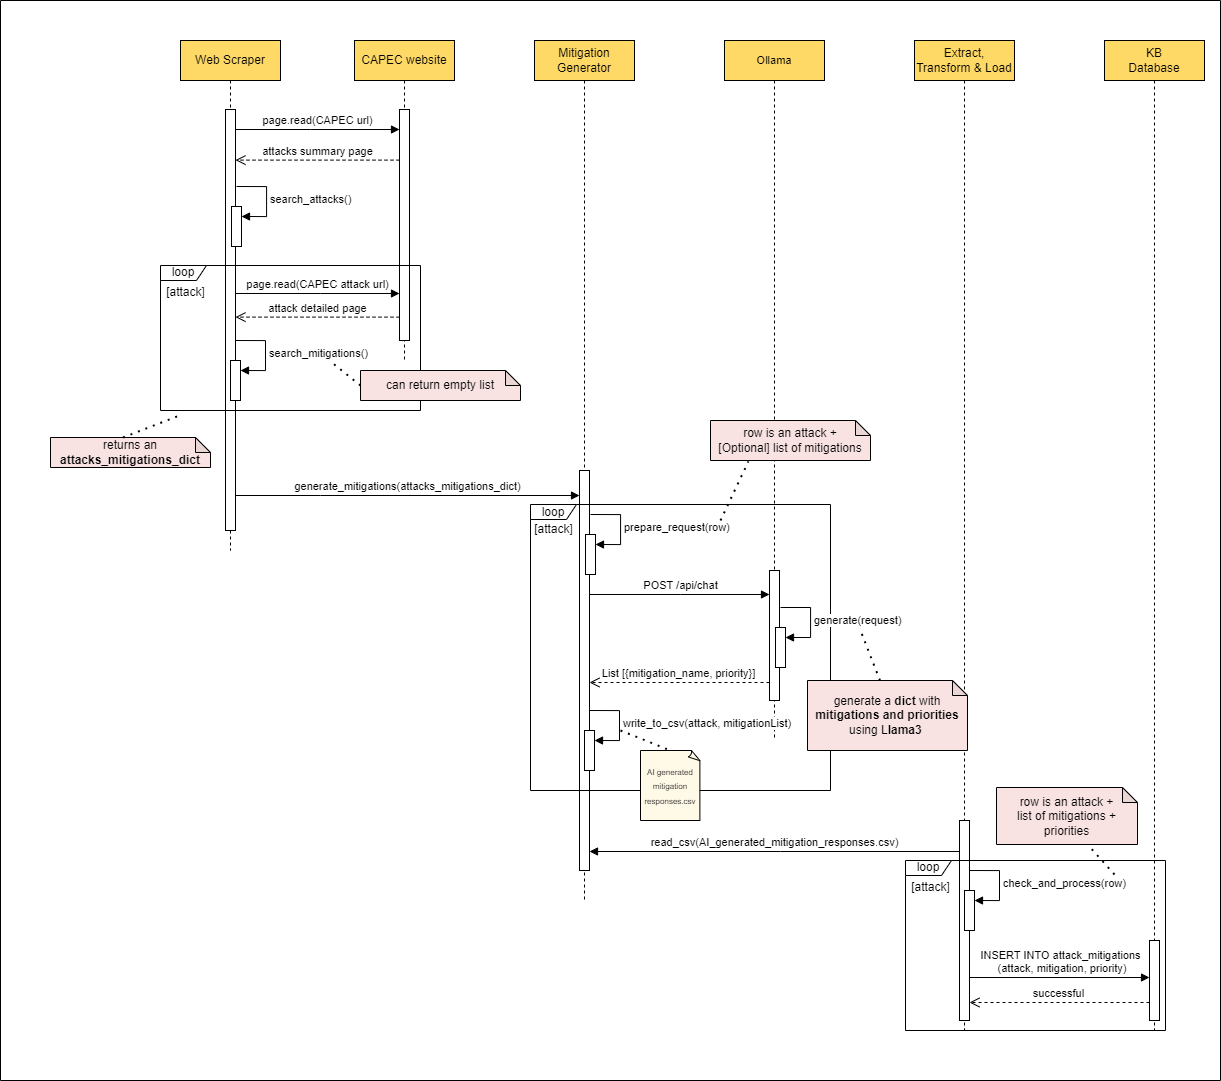

The diagram above was exported from draw.io. Its source (the exported page's mxGraphModel, read from the mxfile embedded in the PNG):
<mxGraphModel dx="1615" dy="803" grid="1" gridSize="10" guides="1" tooltips="1" connect="1" arrows="1" fold="1" page="1" pageScale="1" pageWidth="827" pageHeight="1169" math="0" shadow="0">
  <root>
    <mxCell id="0" />
    <mxCell id="1" parent="0" />
    <mxCell id="KTSaoNge0hjpX_ojLqes-1" value="CAPEC website" style="shape=umlLifeline;perimeter=lifelinePerimeter;whiteSpace=wrap;html=1;container=0;dropTarget=0;collapsible=0;recursiveResize=0;outlineConnect=0;portConstraint=eastwest;newEdgeStyle={&quot;edgeStyle&quot;:&quot;elbowEdgeStyle&quot;,&quot;elbow&quot;:&quot;vertical&quot;,&quot;curved&quot;:0,&quot;rounded&quot;:0};fillColor=#FFD966;" vertex="1" parent="1">
      <mxGeometry x="374" y="50" width="100" height="320" as="geometry" />
    </mxCell>
    <mxCell id="KTSaoNge0hjpX_ojLqes-2" value="" style="html=1;points=[];perimeter=orthogonalPerimeter;outlineConnect=0;targetShapes=umlLifeline;portConstraint=eastwest;newEdgeStyle={&quot;edgeStyle&quot;:&quot;elbowEdgeStyle&quot;,&quot;elbow&quot;:&quot;vertical&quot;,&quot;curved&quot;:0,&quot;rounded&quot;:0};" vertex="1" parent="KTSaoNge0hjpX_ojLqes-1">
      <mxGeometry x="45" y="69" width="10" height="231" as="geometry" />
    </mxCell>
    <mxCell id="KTSaoNge0hjpX_ojLqes-3" value="Mitigation&lt;br&gt;Generator" style="shape=umlLifeline;perimeter=lifelinePerimeter;whiteSpace=wrap;html=1;container=0;dropTarget=0;collapsible=0;recursiveResize=0;outlineConnect=0;portConstraint=eastwest;newEdgeStyle={&quot;edgeStyle&quot;:&quot;elbowEdgeStyle&quot;,&quot;elbow&quot;:&quot;vertical&quot;,&quot;curved&quot;:0,&quot;rounded&quot;:0};fillColor=#FFD966;" vertex="1" parent="1">
      <mxGeometry x="554" y="50" width="100" height="860" as="geometry" />
    </mxCell>
    <mxCell id="KTSaoNge0hjpX_ojLqes-4" value="" style="html=1;points=[];perimeter=orthogonalPerimeter;outlineConnect=0;targetShapes=umlLifeline;portConstraint=eastwest;newEdgeStyle={&quot;edgeStyle&quot;:&quot;elbowEdgeStyle&quot;,&quot;elbow&quot;:&quot;vertical&quot;,&quot;curved&quot;:0,&quot;rounded&quot;:0};" vertex="1" parent="KTSaoNge0hjpX_ojLqes-3">
      <mxGeometry x="45" y="430" width="10" height="400" as="geometry" />
    </mxCell>
    <mxCell id="KTSaoNge0hjpX_ojLqes-7" value="&lt;span style=&quot;font-size: 11px;&quot;&gt;Ollama&lt;/span&gt;" style="shape=umlLifeline;perimeter=lifelinePerimeter;whiteSpace=wrap;html=1;container=0;dropTarget=0;collapsible=0;recursiveResize=0;outlineConnect=0;portConstraint=eastwest;newEdgeStyle={&quot;edgeStyle&quot;:&quot;elbowEdgeStyle&quot;,&quot;elbow&quot;:&quot;vertical&quot;,&quot;curved&quot;:0,&quot;rounded&quot;:0};fillColor=#FFD966;" vertex="1" parent="1">
      <mxGeometry x="744" y="50" width="100" height="700" as="geometry" />
    </mxCell>
    <mxCell id="KTSaoNge0hjpX_ojLqes-8" value="" style="html=1;points=[];perimeter=orthogonalPerimeter;outlineConnect=0;targetShapes=umlLifeline;portConstraint=eastwest;newEdgeStyle={&quot;edgeStyle&quot;:&quot;elbowEdgeStyle&quot;,&quot;elbow&quot;:&quot;vertical&quot;,&quot;curved&quot;:0,&quot;rounded&quot;:0};" vertex="1" parent="KTSaoNge0hjpX_ojLqes-7">
      <mxGeometry x="45" y="530" width="10" height="130" as="geometry" />
    </mxCell>
    <mxCell id="KTSaoNge0hjpX_ojLqes-9" value="KB&lt;br&gt;Database" style="shape=umlLifeline;perimeter=lifelinePerimeter;whiteSpace=wrap;html=1;container=0;dropTarget=0;collapsible=0;recursiveResize=0;outlineConnect=0;portConstraint=eastwest;newEdgeStyle={&quot;edgeStyle&quot;:&quot;elbowEdgeStyle&quot;,&quot;elbow&quot;:&quot;vertical&quot;,&quot;curved&quot;:0,&quot;rounded&quot;:0};fillColor=#FFD966;" vertex="1" parent="1">
      <mxGeometry x="1124" y="50" width="100" height="990" as="geometry" />
    </mxCell>
    <mxCell id="KTSaoNge0hjpX_ojLqes-10" value="" style="html=1;points=[];perimeter=orthogonalPerimeter;outlineConnect=0;targetShapes=umlLifeline;portConstraint=eastwest;newEdgeStyle={&quot;edgeStyle&quot;:&quot;elbowEdgeStyle&quot;,&quot;elbow&quot;:&quot;vertical&quot;,&quot;curved&quot;:0,&quot;rounded&quot;:0};" vertex="1" parent="KTSaoNge0hjpX_ojLqes-9">
      <mxGeometry x="45" y="900" width="10" height="80" as="geometry" />
    </mxCell>
    <mxCell id="KTSaoNge0hjpX_ojLqes-11" value="Extract, Transform &amp;amp; Load" style="shape=umlLifeline;perimeter=lifelinePerimeter;whiteSpace=wrap;html=1;container=0;dropTarget=0;collapsible=0;recursiveResize=0;outlineConnect=0;portConstraint=eastwest;newEdgeStyle={&quot;edgeStyle&quot;:&quot;elbowEdgeStyle&quot;,&quot;elbow&quot;:&quot;vertical&quot;,&quot;curved&quot;:0,&quot;rounded&quot;:0};fillColor=#FFD966;" vertex="1" parent="1">
      <mxGeometry x="934" y="50" width="100" height="990" as="geometry" />
    </mxCell>
    <mxCell id="KTSaoNge0hjpX_ojLqes-12" value="" style="html=1;points=[];perimeter=orthogonalPerimeter;outlineConnect=0;targetShapes=umlLifeline;portConstraint=eastwest;newEdgeStyle={&quot;edgeStyle&quot;:&quot;elbowEdgeStyle&quot;,&quot;elbow&quot;:&quot;vertical&quot;,&quot;curved&quot;:0,&quot;rounded&quot;:0};" vertex="1" parent="KTSaoNge0hjpX_ojLqes-11">
      <mxGeometry x="45" y="780" width="10" height="200" as="geometry" />
    </mxCell>
    <mxCell id="KTSaoNge0hjpX_ojLqes-17" value="Web Scraper" style="shape=umlLifeline;perimeter=lifelinePerimeter;whiteSpace=wrap;html=1;container=0;dropTarget=0;collapsible=0;recursiveResize=0;outlineConnect=0;portConstraint=eastwest;newEdgeStyle={&quot;edgeStyle&quot;:&quot;elbowEdgeStyle&quot;,&quot;elbow&quot;:&quot;vertical&quot;,&quot;curved&quot;:0,&quot;rounded&quot;:0};fillColor=#FFD966;" vertex="1" parent="1">
      <mxGeometry x="200" y="50" width="100" height="510" as="geometry" />
    </mxCell>
    <mxCell id="KTSaoNge0hjpX_ojLqes-18" value="" style="html=1;points=[];perimeter=orthogonalPerimeter;outlineConnect=0;targetShapes=umlLifeline;portConstraint=eastwest;newEdgeStyle={&quot;edgeStyle&quot;:&quot;elbowEdgeStyle&quot;,&quot;elbow&quot;:&quot;vertical&quot;,&quot;curved&quot;:0,&quot;rounded&quot;:0};" vertex="1" parent="KTSaoNge0hjpX_ojLqes-17">
      <mxGeometry x="45" y="69" width="10" height="421" as="geometry" />
    </mxCell>
    <mxCell id="KTSaoNge0hjpX_ojLqes-19" value="page.read(CAPEC url)" style="html=1;verticalAlign=bottom;endArrow=block;edgeStyle=elbowEdgeStyle;elbow=vertical;curved=0;rounded=0;" edge="1" parent="1">
      <mxGeometry relative="1" as="geometry">
        <mxPoint x="255" y="139" as="sourcePoint" />
        <Array as="points">
          <mxPoint x="330" y="139" />
        </Array>
        <mxPoint x="419" y="139" as="targetPoint" />
        <mxPoint as="offset" />
      </mxGeometry>
    </mxCell>
    <mxCell id="KTSaoNge0hjpX_ojLqes-24" value="POST /api/chat" style="html=1;verticalAlign=bottom;endArrow=block;edgeStyle=elbowEdgeStyle;elbow=vertical;curved=0;rounded=0;" edge="1" parent="1">
      <mxGeometry x="0.0048" relative="1" as="geometry">
        <mxPoint x="609" y="604" as="sourcePoint" />
        <Array as="points">
          <mxPoint x="700" y="604" />
        </Array>
        <mxPoint x="789" y="604" as="targetPoint" />
        <mxPoint as="offset" />
      </mxGeometry>
    </mxCell>
    <mxCell id="KTSaoNge0hjpX_ojLqes-26" value="List [{mitigation_name, priority}]" style="html=1;verticalAlign=bottom;endArrow=open;dashed=1;endSize=8;edgeStyle=elbowEdgeStyle;elbow=vertical;curved=0;rounded=0;" edge="1" parent="1" source="KTSaoNge0hjpX_ojLqes-8" target="KTSaoNge0hjpX_ojLqes-4">
      <mxGeometry relative="1" as="geometry">
        <mxPoint x="614" y="692" as="targetPoint" />
        <Array as="points">
          <mxPoint x="700" y="692" />
        </Array>
        <mxPoint x="780" y="692" as="sourcePoint" />
      </mxGeometry>
    </mxCell>
    <mxCell id="KTSaoNge0hjpX_ojLqes-33" value="" style="swimlane;startSize=0;" vertex="1" parent="1">
      <mxGeometry x="20" y="10" width="1220" height="1080" as="geometry" />
    </mxCell>
    <mxCell id="Bg8ceUjdPUJMJdESKhbr-11" value="loop" style="shape=umlFrame;whiteSpace=wrap;html=1;pointerEvents=0;width=46;height=15;" vertex="1" parent="KTSaoNge0hjpX_ojLqes-33">
      <mxGeometry x="160" y="265" width="260" height="145" as="geometry" />
    </mxCell>
    <mxCell id="KTSaoNge0hjpX_ojLqes-31" value="" style="endArrow=none;dashed=1;html=1;dashPattern=1 3;strokeWidth=2;rounded=0;exitX=0;exitY=0.5;exitDx=0;exitDy=0;exitPerimeter=0;" edge="1" parent="KTSaoNge0hjpX_ojLqes-33" source="KTSaoNge0hjpX_ojLqes-30">
      <mxGeometry width="50" height="50" relative="1" as="geometry">
        <mxPoint x="229" y="335" as="sourcePoint" />
        <mxPoint x="329" y="360" as="targetPoint" />
      </mxGeometry>
    </mxCell>
    <mxCell id="KTSaoNge0hjpX_ojLqes-30" value="can return empty list" style="shape=note;whiteSpace=wrap;html=1;backgroundOutline=1;darkOpacity=0.05;size=15;fillColor=#F8E2E2;" vertex="1" parent="KTSaoNge0hjpX_ojLqes-33">
      <mxGeometry x="360" y="370" width="160" height="30" as="geometry" />
    </mxCell>
    <mxCell id="ehqp7Frx-r1IPzxfMK1Z-2" value="returns an &lt;b&gt;attacks_mitigations_dict&lt;/b&gt;" style="shape=note;whiteSpace=wrap;html=1;backgroundOutline=1;darkOpacity=0.05;size=15;fillColor=#F8E2E2;" vertex="1" parent="KTSaoNge0hjpX_ojLqes-33">
      <mxGeometry x="50" y="437" width="160" height="30" as="geometry" />
    </mxCell>
    <mxCell id="ehqp7Frx-r1IPzxfMK1Z-4" value="" style="endArrow=none;dashed=1;html=1;dashPattern=1 3;strokeWidth=2;rounded=0;exitX=0;exitY=0;exitDx=72.5;exitDy=0;exitPerimeter=0;entryX=0.078;entryY=1.031;entryDx=0;entryDy=0;entryPerimeter=0;" edge="1" parent="KTSaoNge0hjpX_ojLqes-33" source="ehqp7Frx-r1IPzxfMK1Z-2" target="Bg8ceUjdPUJMJdESKhbr-11">
      <mxGeometry width="50" height="50" relative="1" as="geometry">
        <mxPoint x="370" y="395" as="sourcePoint" />
        <mxPoint x="339" y="370" as="targetPoint" />
      </mxGeometry>
    </mxCell>
    <mxCell id="ehqp7Frx-r1IPzxfMK1Z-7" value="loop" style="shape=umlFrame;whiteSpace=wrap;html=1;pointerEvents=0;width=46;height=15;" vertex="1" parent="KTSaoNge0hjpX_ojLqes-33">
      <mxGeometry x="530" y="504" width="300" height="286" as="geometry" />
    </mxCell>
    <mxCell id="ehqp7Frx-r1IPzxfMK1Z-8" value="[attack]" style="text;html=1;align=center;verticalAlign=middle;resizable=0;points=[];autosize=1;strokeColor=none;fillColor=none;" vertex="1" parent="KTSaoNge0hjpX_ojLqes-33">
      <mxGeometry x="523" y="514" width="60" height="30" as="geometry" />
    </mxCell>
    <mxCell id="ehqp7Frx-r1IPzxfMK1Z-9" value="row is an attack + &lt;br&gt;[Optional] list of mitigations" style="shape=note;whiteSpace=wrap;html=1;backgroundOutline=1;darkOpacity=0.05;size=15;fillColor=#F8E2E2;" vertex="1" parent="KTSaoNge0hjpX_ojLqes-33">
      <mxGeometry x="710" y="420" width="160" height="40" as="geometry" />
    </mxCell>
    <mxCell id="ehqp7Frx-r1IPzxfMK1Z-17" value="generate a &lt;b&gt;dict &lt;/b&gt;with &lt;b&gt;mitigations and priorities &lt;/b&gt;using L&lt;b&gt;lama3&amp;nbsp;&lt;/b&gt;" style="shape=note;whiteSpace=wrap;html=1;backgroundOutline=1;darkOpacity=0.05;size=15;fillColor=#F8E2E2;" vertex="1" parent="KTSaoNge0hjpX_ojLqes-33">
      <mxGeometry x="807" y="680" width="160" height="70" as="geometry" />
    </mxCell>
    <mxCell id="ehqp7Frx-r1IPzxfMK1Z-22" value="&lt;font style=&quot;font-size: 8px;&quot;&gt;AI generated&lt;br&gt;mitigation&lt;br&gt;responses.csv&lt;/font&gt;" style="whiteSpace=wrap;html=1;shape=mxgraph.basic.document;fillColor=#FFF9E8;" vertex="1" parent="KTSaoNge0hjpX_ojLqes-33">
      <mxGeometry x="640" y="750" width="60" height="70" as="geometry" />
    </mxCell>
    <mxCell id="mAQm8sZqoCdPd51kOUHS-2" value="" style="html=1;points=[[0,0,0,0,5],[0,1,0,0,-5],[1,0,0,0,5],[1,1,0,0,-5]];perimeter=orthogonalPerimeter;outlineConnect=0;targetShapes=umlLifeline;portConstraint=eastwest;newEdgeStyle={&quot;curved&quot;:0,&quot;rounded&quot;:0};" vertex="1" parent="KTSaoNge0hjpX_ojLqes-33">
      <mxGeometry x="964" y="890" width="10" height="40" as="geometry" />
    </mxCell>
    <mxCell id="mAQm8sZqoCdPd51kOUHS-3" value="check_and_process(row)" style="html=1;align=left;spacingLeft=2;endArrow=block;rounded=0;edgeStyle=orthogonalEdgeStyle;curved=0;rounded=0;" edge="1" parent="KTSaoNge0hjpX_ojLqes-33">
      <mxGeometry relative="1" as="geometry">
        <mxPoint x="969" y="870" as="sourcePoint" />
        <Array as="points">
          <mxPoint x="999" y="900" />
        </Array>
        <mxPoint x="974" y="900" as="targetPoint" />
      </mxGeometry>
    </mxCell>
    <mxCell id="mAQm8sZqoCdPd51kOUHS-4" value="loop" style="shape=umlFrame;whiteSpace=wrap;html=1;pointerEvents=0;width=46;height=15;" vertex="1" parent="KTSaoNge0hjpX_ojLqes-33">
      <mxGeometry x="905" y="860" width="260" height="170" as="geometry" />
    </mxCell>
    <mxCell id="mAQm8sZqoCdPd51kOUHS-5" value="[attack]" style="text;html=1;align=center;verticalAlign=middle;resizable=0;points=[];autosize=1;strokeColor=none;fillColor=none;" vertex="1" parent="KTSaoNge0hjpX_ojLqes-33">
      <mxGeometry x="900" y="872" width="60" height="30" as="geometry" />
    </mxCell>
    <mxCell id="mAQm8sZqoCdPd51kOUHS-6" value="row is an attack + &lt;br&gt;list of mitigations + &lt;br&gt;priorities" style="shape=note;whiteSpace=wrap;html=1;backgroundOutline=1;darkOpacity=0.05;size=15;fillColor=#F8E2E2;" vertex="1" parent="KTSaoNge0hjpX_ojLqes-33">
      <mxGeometry x="996" y="787" width="141" height="57" as="geometry" />
    </mxCell>
    <mxCell id="mAQm8sZqoCdPd51kOUHS-7" value="" style="endArrow=none;dashed=1;html=1;dashPattern=1 3;strokeWidth=2;rounded=0;entryX=0.67;entryY=1.067;entryDx=0;entryDy=0;entryPerimeter=0;" edge="1" parent="KTSaoNge0hjpX_ojLqes-33" target="mAQm8sZqoCdPd51kOUHS-6">
      <mxGeometry width="50" height="50" relative="1" as="geometry">
        <mxPoint x="1114" y="874" as="sourcePoint" />
        <mxPoint x="733" y="724" as="targetPoint" />
      </mxGeometry>
    </mxCell>
    <mxCell id="mAQm8sZqoCdPd51kOUHS-8" value="INSERT INTO attack_mitigations&lt;br&gt;&amp;nbsp;(attack, mitigation, priority)" style="html=1;verticalAlign=bottom;endArrow=block;edgeStyle=elbowEdgeStyle;elbow=vertical;curved=0;rounded=0;" edge="1" parent="KTSaoNge0hjpX_ojLqes-33">
      <mxGeometry x="0.0048" relative="1" as="geometry">
        <mxPoint x="969" y="977" as="sourcePoint" />
        <Array as="points">
          <mxPoint x="1067.5" y="977" />
        </Array>
        <mxPoint x="1149" y="977" as="targetPoint" />
        <mxPoint as="offset" />
      </mxGeometry>
    </mxCell>
    <mxCell id="KTSaoNge0hjpX_ojLqes-6" value="attacks summary page" style="html=1;verticalAlign=bottom;endArrow=open;dashed=1;endSize=8;edgeStyle=elbowEdgeStyle;elbow=horizontal;curved=0;rounded=0;" edge="1" parent="1" source="KTSaoNge0hjpX_ojLqes-2" target="KTSaoNge0hjpX_ojLqes-18">
      <mxGeometry relative="1" as="geometry">
        <mxPoint x="255" y="169.62" as="targetPoint" />
        <Array as="points">
          <mxPoint x="350" y="169.62" />
        </Array>
        <mxPoint x="420" y="170" as="sourcePoint" />
      </mxGeometry>
    </mxCell>
    <mxCell id="Bg8ceUjdPUJMJdESKhbr-2" value="page.read(CAPEC attack url)" style="html=1;verticalAlign=bottom;endArrow=block;edgeStyle=elbowEdgeStyle;elbow=vertical;curved=0;rounded=0;" edge="1" parent="1">
      <mxGeometry relative="1" as="geometry">
        <mxPoint x="255" y="303" as="sourcePoint" />
        <Array as="points">
          <mxPoint x="340" y="303" />
        </Array>
        <mxPoint x="419" y="303" as="targetPoint" />
        <mxPoint as="offset" />
      </mxGeometry>
    </mxCell>
    <mxCell id="Bg8ceUjdPUJMJdESKhbr-3" value="attack detailed page" style="html=1;verticalAlign=bottom;endArrow=open;dashed=1;endSize=8;edgeStyle=elbowEdgeStyle;elbow=horizontal;curved=0;rounded=0;" edge="1" parent="1">
      <mxGeometry relative="1" as="geometry">
        <mxPoint x="255" y="326.62" as="targetPoint" />
        <Array as="points">
          <mxPoint x="360" y="326.62" />
        </Array>
        <mxPoint x="419" y="326.62" as="sourcePoint" />
      </mxGeometry>
    </mxCell>
    <mxCell id="Bg8ceUjdPUJMJdESKhbr-9" value="" style="html=1;points=[[0,0,0,0,5],[0,1,0,0,-5],[1,0,0,0,5],[1,1,0,0,-5]];perimeter=orthogonalPerimeter;outlineConnect=0;targetShapes=umlLifeline;portConstraint=eastwest;newEdgeStyle={&quot;curved&quot;:0,&quot;rounded&quot;:0};" vertex="1" parent="1">
      <mxGeometry x="251" y="216" width="10" height="40" as="geometry" />
    </mxCell>
    <mxCell id="Bg8ceUjdPUJMJdESKhbr-10" value="search_attacks()" style="html=1;align=left;spacingLeft=2;endArrow=block;rounded=0;edgeStyle=orthogonalEdgeStyle;curved=0;rounded=0;" edge="1" parent="1">
      <mxGeometry relative="1" as="geometry">
        <mxPoint x="256" y="196" as="sourcePoint" />
        <Array as="points">
          <mxPoint x="286" y="226" />
        </Array>
        <mxPoint x="261" y="226" as="targetPoint" />
      </mxGeometry>
    </mxCell>
    <mxCell id="Bg8ceUjdPUJMJdESKhbr-12" value="[attack]" style="text;html=1;align=center;verticalAlign=middle;resizable=0;points=[];autosize=1;strokeColor=none;fillColor=none;" vertex="1" parent="1">
      <mxGeometry x="175" y="287" width="60" height="30" as="geometry" />
    </mxCell>
    <mxCell id="Bg8ceUjdPUJMJdESKhbr-13" value="" style="html=1;points=[[0,0,0,0,5],[0,1,0,0,-5],[1,0,0,0,5],[1,1,0,0,-5]];perimeter=orthogonalPerimeter;outlineConnect=0;targetShapes=umlLifeline;portConstraint=eastwest;newEdgeStyle={&quot;curved&quot;:0,&quot;rounded&quot;:0};" vertex="1" parent="1">
      <mxGeometry x="250" y="370" width="10" height="40" as="geometry" />
    </mxCell>
    <mxCell id="Bg8ceUjdPUJMJdESKhbr-14" value="search_mitigations()" style="html=1;align=left;spacingLeft=2;endArrow=block;rounded=0;edgeStyle=orthogonalEdgeStyle;curved=0;rounded=0;" edge="1" parent="1">
      <mxGeometry relative="1" as="geometry">
        <mxPoint x="255" y="350" as="sourcePoint" />
        <Array as="points">
          <mxPoint x="285" y="380" />
        </Array>
        <mxPoint x="260" y="380" as="targetPoint" />
      </mxGeometry>
    </mxCell>
    <mxCell id="ehqp7Frx-r1IPzxfMK1Z-1" value="generate_mitigations(attacks_mitigations_dict)" style="html=1;verticalAlign=bottom;endArrow=block;edgeStyle=elbowEdgeStyle;elbow=vertical;curved=0;rounded=0;" edge="1" parent="1">
      <mxGeometry relative="1" as="geometry">
        <mxPoint x="255" y="505" as="sourcePoint" />
        <Array as="points">
          <mxPoint x="340" y="505" />
        </Array>
        <mxPoint x="599" y="505" as="targetPoint" />
        <mxPoint as="offset" />
      </mxGeometry>
    </mxCell>
    <mxCell id="ehqp7Frx-r1IPzxfMK1Z-5" value="" style="html=1;points=[[0,0,0,0,5],[0,1,0,0,-5],[1,0,0,0,5],[1,1,0,0,-5]];perimeter=orthogonalPerimeter;outlineConnect=0;targetShapes=umlLifeline;portConstraint=eastwest;newEdgeStyle={&quot;curved&quot;:0,&quot;rounded&quot;:0};" vertex="1" parent="1">
      <mxGeometry x="605" y="544" width="10" height="40" as="geometry" />
    </mxCell>
    <mxCell id="ehqp7Frx-r1IPzxfMK1Z-6" value="prepare_request(row)" style="html=1;align=left;spacingLeft=2;endArrow=block;rounded=0;edgeStyle=orthogonalEdgeStyle;curved=0;rounded=0;" edge="1" parent="1">
      <mxGeometry relative="1" as="geometry">
        <mxPoint x="610" y="524" as="sourcePoint" />
        <Array as="points">
          <mxPoint x="640" y="554" />
        </Array>
        <mxPoint x="615" y="554" as="targetPoint" />
      </mxGeometry>
    </mxCell>
    <mxCell id="ehqp7Frx-r1IPzxfMK1Z-10" value="" style="endArrow=none;dashed=1;html=1;dashPattern=1 3;strokeWidth=2;rounded=0;entryX=0.237;entryY=1.023;entryDx=0;entryDy=0;entryPerimeter=0;" edge="1" parent="1" target="ehqp7Frx-r1IPzxfMK1Z-9">
      <mxGeometry width="50" height="50" relative="1" as="geometry">
        <mxPoint x="740" y="530" as="sourcePoint" />
        <mxPoint x="359" y="380" as="targetPoint" />
      </mxGeometry>
    </mxCell>
    <mxCell id="ehqp7Frx-r1IPzxfMK1Z-13" value="" style="html=1;points=[[0,0,0,0,5],[0,1,0,0,-5],[1,0,0,0,5],[1,1,0,0,-5]];perimeter=orthogonalPerimeter;outlineConnect=0;targetShapes=umlLifeline;portConstraint=eastwest;newEdgeStyle={&quot;curved&quot;:0,&quot;rounded&quot;:0};" vertex="1" parent="1">
      <mxGeometry x="795" y="637" width="10" height="40" as="geometry" />
    </mxCell>
    <mxCell id="ehqp7Frx-r1IPzxfMK1Z-14" value="generate(request)" style="html=1;align=left;spacingLeft=2;endArrow=block;rounded=0;edgeStyle=orthogonalEdgeStyle;curved=0;rounded=0;" edge="1" parent="1">
      <mxGeometry relative="1" as="geometry">
        <mxPoint x="800" y="617" as="sourcePoint" />
        <Array as="points">
          <mxPoint x="830" y="647" />
        </Array>
        <mxPoint x="805" y="647" as="targetPoint" />
      </mxGeometry>
    </mxCell>
    <mxCell id="ehqp7Frx-r1IPzxfMK1Z-18" value="" style="endArrow=none;dashed=1;html=1;dashPattern=1 3;strokeWidth=2;rounded=0;exitX=0;exitY=0;exitDx=72.5;exitDy=0;exitPerimeter=0;" edge="1" parent="1" source="ehqp7Frx-r1IPzxfMK1Z-17">
      <mxGeometry width="50" height="50" relative="1" as="geometry">
        <mxPoint x="750" y="560" as="sourcePoint" />
        <mxPoint x="880" y="640" as="targetPoint" />
      </mxGeometry>
    </mxCell>
    <mxCell id="ehqp7Frx-r1IPzxfMK1Z-20" value="" style="html=1;points=[[0,0,0,0,5],[0,1,0,0,-5],[1,0,0,0,5],[1,1,0,0,-5]];perimeter=orthogonalPerimeter;outlineConnect=0;targetShapes=umlLifeline;portConstraint=eastwest;newEdgeStyle={&quot;curved&quot;:0,&quot;rounded&quot;:0};" vertex="1" parent="1">
      <mxGeometry x="604" y="740" width="10" height="40" as="geometry" />
    </mxCell>
    <mxCell id="ehqp7Frx-r1IPzxfMK1Z-21" value="write_to_csv(attack, mitigationList)" style="html=1;align=left;spacingLeft=2;endArrow=block;rounded=0;edgeStyle=orthogonalEdgeStyle;curved=0;rounded=0;" edge="1" parent="1">
      <mxGeometry relative="1" as="geometry">
        <mxPoint x="609" y="720" as="sourcePoint" />
        <Array as="points">
          <mxPoint x="639" y="750" />
        </Array>
        <mxPoint x="614" y="750" as="targetPoint" />
      </mxGeometry>
    </mxCell>
    <mxCell id="ehqp7Frx-r1IPzxfMK1Z-23" value="" style="endArrow=none;dashed=1;html=1;dashPattern=1 3;strokeWidth=2;rounded=0;entryX=0.5;entryY=0;entryDx=0;entryDy=0;entryPerimeter=0;" edge="1" parent="1" target="ehqp7Frx-r1IPzxfMK1Z-22">
      <mxGeometry width="50" height="50" relative="1" as="geometry">
        <mxPoint x="640" y="740" as="sourcePoint" />
        <mxPoint x="890" y="780" as="targetPoint" />
      </mxGeometry>
    </mxCell>
    <mxCell id="mAQm8sZqoCdPd51kOUHS-1" value="read_csv(AI_generated_mitigation_responses.csv)" style="html=1;verticalAlign=bottom;endArrow=block;edgeStyle=elbowEdgeStyle;elbow=vertical;curved=0;rounded=0;" edge="1" parent="1">
      <mxGeometry relative="1" as="geometry">
        <mxPoint x="979" y="861" as="sourcePoint" />
        <Array as="points">
          <mxPoint x="800" y="861" />
        </Array>
        <mxPoint x="609" y="861" as="targetPoint" />
        <mxPoint as="offset" />
      </mxGeometry>
    </mxCell>
    <mxCell id="mAQm8sZqoCdPd51kOUHS-9" value="successful" style="html=1;verticalAlign=bottom;endArrow=open;dashed=1;endSize=8;edgeStyle=elbowEdgeStyle;elbow=vertical;curved=0;rounded=0;" edge="1" parent="1">
      <mxGeometry relative="1" as="geometry">
        <mxPoint x="989" y="1012" as="targetPoint" />
        <Array as="points">
          <mxPoint x="1080" y="1012" />
        </Array>
        <mxPoint x="1169" y="1012" as="sourcePoint" />
      </mxGeometry>
    </mxCell>
  </root>
</mxGraphModel>